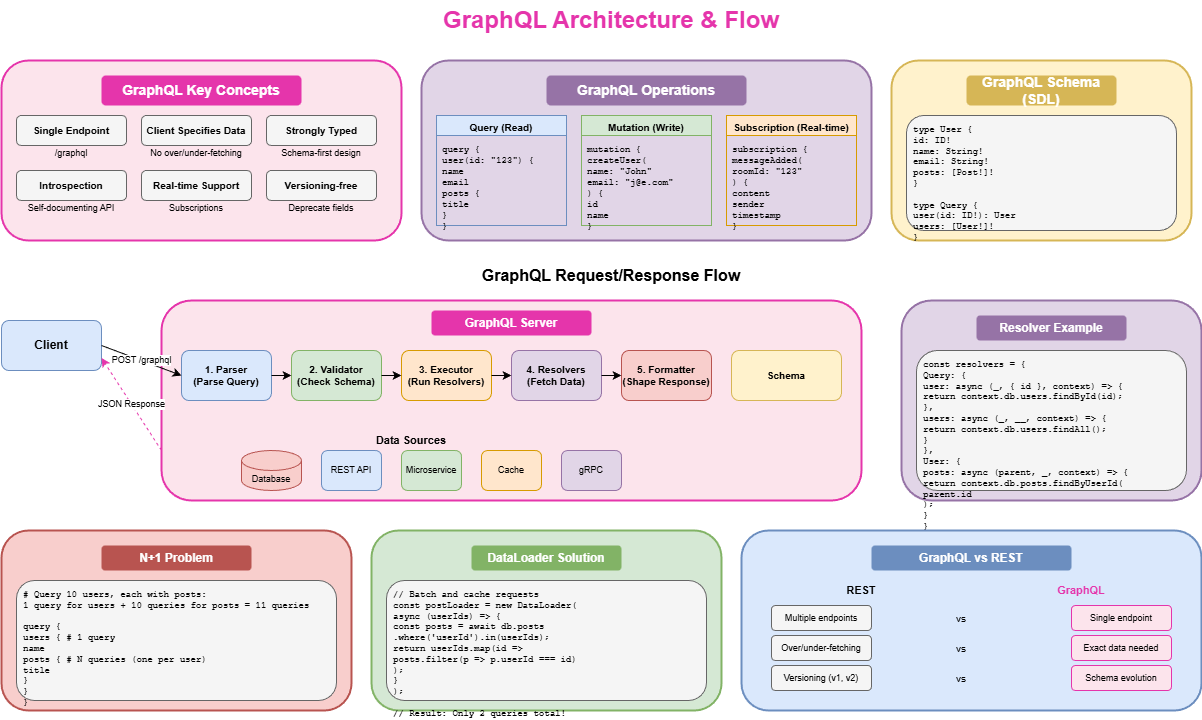

The diagram above was exported from draw.io. Its source (the exported page's mxGraphModel, read from the mxfile embedded in the PNG):
<mxGraphModel dx="2566" dy="1139" grid="1" gridSize="10" guides="1" tooltips="1" connect="1" arrows="1" fold="1" page="1" pageScale="1" pageWidth="1400" pageHeight="900" math="0" shadow="0">
  <root>
    <mxCell id="0" />
    <mxCell id="1" parent="0" />
    <mxCell id="title" value="GraphQL Architecture &amp; Flow" style="text;html=1;strokeColor=none;fillColor=none;align=center;verticalAlign=middle;whiteSpace=wrap;rounded=0;fontSize=24;fontStyle=1;fontColor=#E535AB;" parent="1" vertex="1">
      <mxGeometry x="450" y="20" width="400" height="40" as="geometry" />
    </mxCell>
    <mxCell id="concepts-box" value="" style="rounded=1;whiteSpace=wrap;html=1;fillColor=#fce4ec;strokeColor=#E535AB;strokeWidth=2;" parent="1" vertex="1">
      <mxGeometry x="40" y="80" width="400" height="180" as="geometry" />
    </mxCell>
    <mxCell id="concepts-title" value="GraphQL Key Concepts" style="text;html=1;strokeColor=none;fillColor=#E535AB;align=center;verticalAlign=middle;whiteSpace=wrap;rounded=1;fontSize=14;fontStyle=1;fontColor=#ffffff;" parent="1" vertex="1">
      <mxGeometry x="140" y="95" width="200" height="30" as="geometry" />
    </mxCell>
    <mxCell id="c1" value="Single Endpoint" style="rounded=1;whiteSpace=wrap;html=1;fillColor=#f5f5f5;strokeColor=#666666;fontSize=10;fontStyle=1;" parent="1" vertex="1">
      <mxGeometry x="55" y="135" width="110" height="30" as="geometry" />
    </mxCell>
    <mxCell id="c1-desc" value="/graphql" style="text;html=1;strokeColor=none;fillColor=none;align=center;verticalAlign=middle;whiteSpace=wrap;rounded=0;fontSize=9;" parent="1" vertex="1">
      <mxGeometry x="55" y="165" width="110" height="15" as="geometry" />
    </mxCell>
    <mxCell id="c2" value="Client Specifies Data" style="rounded=1;whiteSpace=wrap;html=1;fillColor=#f5f5f5;strokeColor=#666666;fontSize=10;fontStyle=1;" parent="1" vertex="1">
      <mxGeometry x="180" y="135" width="110" height="30" as="geometry" />
    </mxCell>
    <mxCell id="c2-desc" value="No over/under-fetching" style="text;html=1;strokeColor=none;fillColor=none;align=center;verticalAlign=middle;whiteSpace=wrap;rounded=0;fontSize=9;" parent="1" vertex="1">
      <mxGeometry x="180" y="165" width="110" height="15" as="geometry" />
    </mxCell>
    <mxCell id="c3" value="Strongly Typed" style="rounded=1;whiteSpace=wrap;html=1;fillColor=#f5f5f5;strokeColor=#666666;fontSize=10;fontStyle=1;" parent="1" vertex="1">
      <mxGeometry x="305" y="135" width="110" height="30" as="geometry" />
    </mxCell>
    <mxCell id="c3-desc" value="Schema-first design" style="text;html=1;strokeColor=none;fillColor=none;align=center;verticalAlign=middle;whiteSpace=wrap;rounded=0;fontSize=9;" parent="1" vertex="1">
      <mxGeometry x="305" y="165" width="110" height="15" as="geometry" />
    </mxCell>
    <mxCell id="c4" value="Introspection" style="rounded=1;whiteSpace=wrap;html=1;fillColor=#f5f5f5;strokeColor=#666666;fontSize=10;fontStyle=1;" parent="1" vertex="1">
      <mxGeometry x="55" y="190" width="110" height="30" as="geometry" />
    </mxCell>
    <mxCell id="c4-desc" value="Self-documenting API" style="text;html=1;strokeColor=none;fillColor=none;align=center;verticalAlign=middle;whiteSpace=wrap;rounded=0;fontSize=9;" parent="1" vertex="1">
      <mxGeometry x="55" y="220" width="110" height="15" as="geometry" />
    </mxCell>
    <mxCell id="c5" value="Real-time Support" style="rounded=1;whiteSpace=wrap;html=1;fillColor=#f5f5f5;strokeColor=#666666;fontSize=10;fontStyle=1;" parent="1" vertex="1">
      <mxGeometry x="180" y="190" width="110" height="30" as="geometry" />
    </mxCell>
    <mxCell id="c5-desc" value="Subscriptions" style="text;html=1;strokeColor=none;fillColor=none;align=center;verticalAlign=middle;whiteSpace=wrap;rounded=0;fontSize=9;" parent="1" vertex="1">
      <mxGeometry x="180" y="220" width="110" height="15" as="geometry" />
    </mxCell>
    <mxCell id="c6" value="Versioning-free" style="rounded=1;whiteSpace=wrap;html=1;fillColor=#f5f5f5;strokeColor=#666666;fontSize=10;fontStyle=1;" parent="1" vertex="1">
      <mxGeometry x="305" y="190" width="110" height="30" as="geometry" />
    </mxCell>
    <mxCell id="c6-desc" value="Deprecate fields" style="text;html=1;strokeColor=none;fillColor=none;align=center;verticalAlign=middle;whiteSpace=wrap;rounded=0;fontSize=9;" parent="1" vertex="1">
      <mxGeometry x="305" y="220" width="110" height="15" as="geometry" />
    </mxCell>
    <mxCell id="ops-box" value="" style="rounded=1;whiteSpace=wrap;html=1;fillColor=#e1d5e7;strokeColor=#9673a6;strokeWidth=2;" parent="1" vertex="1">
      <mxGeometry x="460" y="80" width="450" height="180" as="geometry" />
    </mxCell>
    <mxCell id="ops-title" value="GraphQL Operations" style="text;html=1;strokeColor=none;fillColor=#9673a6;align=center;verticalAlign=middle;whiteSpace=wrap;rounded=1;fontSize=14;fontStyle=1;fontColor=#ffffff;" parent="1" vertex="1">
      <mxGeometry x="585" y="95" width="200" height="30" as="geometry" />
    </mxCell>
    <mxCell id="query-box" value="Query (Read)" style="swimlane;fontStyle=1;align=center;verticalAlign=top;childLayout=stackLayout;horizontal=1;startSize=20;horizontalStack=0;resizeParent=1;resizeParentMax=0;resizeLast=0;collapsible=0;marginBottom=0;fillColor=#dae8fc;strokeColor=#6c8ebf;fontSize=10;" parent="1" vertex="1">
      <mxGeometry x="475" y="135" width="130" height="110" as="geometry" />
    </mxCell>
    <mxCell id="query-code" value="query {&#10;  user(id: &quot;123&quot;) {&#10;    name&#10;    email&#10;    posts {&#10;      title&#10;    }&#10;  }&#10;}" style="text;strokeColor=none;fillColor=none;align=left;verticalAlign=top;spacingLeft=4;spacingTop=2;overflow=hidden;rotatable=0;points=[[0,0.5],[1,0.5]];portConstraint=eastwest;fontSize=9;fontFamily=Courier New;" parent="query-box" vertex="1">
      <mxGeometry y="20" width="130" height="90" as="geometry" />
    </mxCell>
    <mxCell id="mutation-box" value="Mutation (Write)" style="swimlane;fontStyle=1;align=center;verticalAlign=top;childLayout=stackLayout;horizontal=1;startSize=20;horizontalStack=0;resizeParent=1;resizeParentMax=0;resizeLast=0;collapsible=0;marginBottom=0;fillColor=#d5e8d4;strokeColor=#82b366;fontSize=10;" parent="1" vertex="1">
      <mxGeometry x="620" y="135" width="130" height="110" as="geometry" />
    </mxCell>
    <mxCell id="mutation-code" value="mutation {&#10;  createUser(&#10;    name: &quot;John&quot;&#10;    email: &quot;j@e.com&quot;&#10;  ) {&#10;    id&#10;    name&#10;  }&#10;}" style="text;strokeColor=none;fillColor=none;align=left;verticalAlign=top;spacingLeft=4;spacingTop=2;overflow=hidden;rotatable=0;points=[[0,0.5],[1,0.5]];portConstraint=eastwest;fontSize=9;fontFamily=Courier New;" parent="mutation-box" vertex="1">
      <mxGeometry y="20" width="130" height="90" as="geometry" />
    </mxCell>
    <mxCell id="sub-box" value="Subscription (Real-time)" style="swimlane;fontStyle=1;align=center;verticalAlign=top;childLayout=stackLayout;horizontal=1;startSize=20;horizontalStack=0;resizeParent=1;resizeParentMax=0;resizeLast=0;collapsible=0;marginBottom=0;fillColor=#ffe6cc;strokeColor=#d79b00;fontSize=10;" parent="1" vertex="1">
      <mxGeometry x="765" y="135" width="130" height="110" as="geometry" />
    </mxCell>
    <mxCell id="sub-code" value="subscription {&#10;  messageAdded(&#10;    roomId: &quot;123&quot;&#10;  ) {&#10;    content&#10;    sender&#10;    timestamp&#10;  }&#10;}" style="text;strokeColor=none;fillColor=none;align=left;verticalAlign=top;spacingLeft=4;spacingTop=2;overflow=hidden;rotatable=0;points=[[0,0.5],[1,0.5]];portConstraint=eastwest;fontSize=9;fontFamily=Courier New;" parent="sub-box" vertex="1">
      <mxGeometry y="20" width="130" height="90" as="geometry" />
    </mxCell>
    <mxCell id="schema-box" value="" style="rounded=1;whiteSpace=wrap;html=1;fillColor=#fff2cc;strokeColor=#d6b656;strokeWidth=2;" parent="1" vertex="1">
      <mxGeometry x="930" y="80" width="300" height="180" as="geometry" />
    </mxCell>
    <mxCell id="schema-title" value="GraphQL Schema (SDL)" style="text;html=1;strokeColor=none;fillColor=#d6b656;align=center;verticalAlign=middle;whiteSpace=wrap;rounded=1;fontSize=14;fontStyle=1;fontColor=#ffffff;" parent="1" vertex="1">
      <mxGeometry x="1005" y="95" width="150" height="30" as="geometry" />
    </mxCell>
    <mxCell id="schema-code" value="type User {&#10;  id: ID!&#10;  name: String!&#10;  email: String!&#10;  posts: [Post!]!&#10;}&#10;&#10;type Query {&#10;  user(id: ID!): User&#10;  users: [User!]!&#10;}" style="text;html=1;strokeColor=#666666;fillColor=#f5f5f5;align=left;verticalAlign=top;whiteSpace=wrap;rounded=1;fontSize=9;fontFamily=Courier New;spacingLeft=5;spacingTop=3;" parent="1" vertex="1">
      <mxGeometry x="945" y="135" width="270" height="115" as="geometry" />
    </mxCell>
    <mxCell id="flow-title" value="GraphQL Request/Response Flow" style="text;html=1;strokeColor=none;fillColor=none;align=center;verticalAlign=middle;whiteSpace=wrap;rounded=0;fontSize=16;fontStyle=1;" parent="1" vertex="1">
      <mxGeometry x="500" y="280" width="300" height="30" as="geometry" />
    </mxCell>
    <mxCell id="client" value="Client" style="rounded=1;whiteSpace=wrap;html=1;fillColor=#dae8fc;strokeColor=#6c8ebf;fontSize=12;fontStyle=1;" parent="1" vertex="1">
      <mxGeometry x="40" y="340" width="100" height="50" as="geometry" />
    </mxCell>
    <mxCell id="server-box" value="" style="rounded=1;whiteSpace=wrap;html=1;fillColor=#fce4ec;strokeColor=#E535AB;strokeWidth=2;" parent="1" vertex="1">
      <mxGeometry x="200" y="320" width="700" height="200" as="geometry" />
    </mxCell>
    <mxCell id="server-title" value="GraphQL Server" style="text;html=1;strokeColor=none;fillColor=#E535AB;align=center;verticalAlign=middle;whiteSpace=wrap;rounded=1;fontSize=12;fontStyle=1;fontColor=#ffffff;" parent="1" vertex="1">
      <mxGeometry x="470" y="330" width="160" height="25" as="geometry" />
    </mxCell>
    <mxCell id="parser" value="1. Parser&#10;(Parse Query)" style="rounded=1;whiteSpace=wrap;html=1;fillColor=#dae8fc;strokeColor=#6c8ebf;fontSize=10;fontStyle=1;" parent="1" vertex="1">
      <mxGeometry x="220" y="370" width="90" height="50" as="geometry" />
    </mxCell>
    <mxCell id="validator" value="2. Validator&#10;(Check Schema)" style="rounded=1;whiteSpace=wrap;html=1;fillColor=#d5e8d4;strokeColor=#82b366;fontSize=10;fontStyle=1;" parent="1" vertex="1">
      <mxGeometry x="330" y="370" width="90" height="50" as="geometry" />
    </mxCell>
    <mxCell id="executor" value="3. Executor&#10;(Run Resolvers)" style="rounded=1;whiteSpace=wrap;html=1;fillColor=#ffe6cc;strokeColor=#d79b00;fontSize=10;fontStyle=1;" parent="1" vertex="1">
      <mxGeometry x="440" y="370" width="90" height="50" as="geometry" />
    </mxCell>
    <mxCell id="resolvers" value="4. Resolvers&#10;(Fetch Data)" style="rounded=1;whiteSpace=wrap;html=1;fillColor=#e1d5e7;strokeColor=#9673a6;fontSize=10;fontStyle=1;" parent="1" vertex="1">
      <mxGeometry x="550" y="370" width="90" height="50" as="geometry" />
    </mxCell>
    <mxCell id="formatter" value="5. Formatter&#10;(Shape Response)" style="rounded=1;whiteSpace=wrap;html=1;fillColor=#f8cecc;strokeColor=#b85450;fontSize=10;fontStyle=1;" parent="1" vertex="1">
      <mxGeometry x="660" y="370" width="90" height="50" as="geometry" />
    </mxCell>
    <mxCell id="schema-layer" value="Schema" style="rounded=1;whiteSpace=wrap;html=1;fillColor=#fff2cc;strokeColor=#d6b656;fontSize=10;fontStyle=1;" parent="1" vertex="1">
      <mxGeometry x="770" y="370" width="110" height="50" as="geometry" />
    </mxCell>
    <mxCell id="ds-title" value="Data Sources" style="text;html=1;strokeColor=none;fillColor=none;align=center;verticalAlign=middle;whiteSpace=wrap;rounded=0;fontSize=11;fontStyle=1;" parent="1" vertex="1">
      <mxGeometry x="400" y="450" width="100" height="20" as="geometry" />
    </mxCell>
    <mxCell id="ds-db" value="Database" style="shape=cylinder3;whiteSpace=wrap;html=1;boundedLbl=1;backgroundOutline=1;size=10;fillColor=#f8cecc;strokeColor=#b85450;fontSize=9;" parent="1" vertex="1">
      <mxGeometry x="280" y="470" width="60" height="40" as="geometry" />
    </mxCell>
    <mxCell id="ds-api" value="REST API" style="rounded=1;whiteSpace=wrap;html=1;fillColor=#dae8fc;strokeColor=#6c8ebf;fontSize=9;" parent="1" vertex="1">
      <mxGeometry x="360" y="470" width="60" height="40" as="geometry" />
    </mxCell>
    <mxCell id="ds-micro" value="Microservice" style="rounded=1;whiteSpace=wrap;html=1;fillColor=#d5e8d4;strokeColor=#82b366;fontSize=9;" parent="1" vertex="1">
      <mxGeometry x="440" y="470" width="60" height="40" as="geometry" />
    </mxCell>
    <mxCell id="ds-cache" value="Cache" style="rounded=1;whiteSpace=wrap;html=1;fillColor=#ffe6cc;strokeColor=#d79b00;fontSize=9;" parent="1" vertex="1">
      <mxGeometry x="520" y="470" width="60" height="40" as="geometry" />
    </mxCell>
    <mxCell id="ds-grpc" value="gRPC" style="rounded=1;whiteSpace=wrap;html=1;fillColor=#e1d5e7;strokeColor=#9673a6;fontSize=9;" parent="1" vertex="1">
      <mxGeometry x="600" y="470" width="60" height="40" as="geometry" />
    </mxCell>
    <mxCell id="arr1" value="POST /graphql" style="endArrow=classic;html=1;exitX=1;exitY=0.5;exitDx=0;exitDy=0;entryX=0;entryY=0.5;entryDx=0;entryDy=0;fontSize=9;" parent="1" source="client" target="parser" edge="1">
      <mxGeometry relative="1" as="geometry" />
    </mxCell>
    <mxCell id="arr2" value="" style="endArrow=classic;html=1;exitX=1;exitY=0.5;exitDx=0;exitDy=0;entryX=0;entryY=0.5;entryDx=0;entryDy=0;" parent="1" source="parser" target="validator" edge="1">
      <mxGeometry relative="1" as="geometry" />
    </mxCell>
    <mxCell id="arr3" value="" style="endArrow=classic;html=1;exitX=1;exitY=0.5;exitDx=0;exitDy=0;entryX=0;entryY=0.5;entryDx=0;entryDy=0;" parent="1" source="validator" target="executor" edge="1">
      <mxGeometry relative="1" as="geometry" />
    </mxCell>
    <mxCell id="arr4" value="" style="endArrow=classic;html=1;exitX=1;exitY=0.5;exitDx=0;exitDy=0;entryX=0;entryY=0.5;entryDx=0;entryDy=0;" parent="1" source="executor" target="resolvers" edge="1">
      <mxGeometry relative="1" as="geometry" />
    </mxCell>
    <mxCell id="arr5" value="" style="endArrow=classic;html=1;exitX=1;exitY=0.5;exitDx=0;exitDy=0;entryX=0;entryY=0.5;entryDx=0;entryDy=0;" parent="1" source="resolvers" target="formatter" edge="1">
      <mxGeometry relative="1" as="geometry" />
    </mxCell>
    <mxCell id="arr-resp" value="JSON Response" style="endArrow=classic;html=1;dashed=1;strokeColor=#E535AB;fontSize=9;exitX=0;exitY=0.75;exitDx=0;exitDy=0;entryX=1;entryY=0.75;entryDx=0;entryDy=0;" parent="1" source="server-box" target="client" edge="1">
      <mxGeometry relative="1" as="geometry" />
    </mxCell>
    <mxCell id="resolver-box" value="" style="rounded=1;whiteSpace=wrap;html=1;fillColor=#e1d5e7;strokeColor=#9673a6;strokeWidth=2;" parent="1" vertex="1">
      <mxGeometry x="940" y="320" width="300" height="200" as="geometry" />
    </mxCell>
    <mxCell id="resolver-title" value="Resolver Example" style="text;html=1;strokeColor=none;fillColor=#9673a6;align=center;verticalAlign=middle;whiteSpace=wrap;rounded=1;fontSize=12;fontStyle=1;fontColor=#ffffff;" parent="1" vertex="1">
      <mxGeometry x="1015" y="335" width="150" height="25" as="geometry" />
    </mxCell>
    <mxCell id="resolver-code" value="const resolvers = {&#10;  Query: {&#10;    user: async (_, { id }, context) =&gt; {&#10;      return context.db.users.findById(id);&#10;    },&#10;    users: async (_, __, context) =&gt; {&#10;      return context.db.users.findAll();&#10;    }&#10;  },&#10;  User: {&#10;    posts: async (parent, _, context) =&gt; {&#10;      return context.db.posts.findByUserId(&#10;        parent.id&#10;      );&#10;    }&#10;  }&#10;};" style="text;html=1;strokeColor=#666666;fillColor=#f5f5f5;align=left;verticalAlign=top;whiteSpace=wrap;rounded=1;fontSize=9;fontFamily=Courier New;spacingLeft=5;spacingTop=3;" parent="1" vertex="1">
      <mxGeometry x="955" y="370" width="270" height="140" as="geometry" />
    </mxCell>
    <mxCell id="n1-box" value="" style="rounded=1;whiteSpace=wrap;html=1;fillColor=#f8cecc;strokeColor=#b85450;strokeWidth=2;" parent="1" vertex="1">
      <mxGeometry x="40" y="550" width="350" height="180" as="geometry" />
    </mxCell>
    <mxCell id="n1-title" value="N+1 Problem" style="text;html=1;strokeColor=none;fillColor=#b85450;align=center;verticalAlign=middle;whiteSpace=wrap;rounded=1;fontSize=12;fontStyle=1;fontColor=#ffffff;" parent="1" vertex="1">
      <mxGeometry x="140" y="565" width="150" height="25" as="geometry" />
    </mxCell>
    <mxCell id="n1-problem" value="# Query 10 users, each with posts:&#10;1 query for users + 10 queries for posts = 11 queries&#10;&#10;query {&#10;  users {      # 1 query&#10;    name&#10;    posts {    # N queries (one per user)&#10;      title&#10;    }&#10;  }&#10;}" style="text;html=1;strokeColor=#666666;fillColor=#f5f5f5;align=left;verticalAlign=top;whiteSpace=wrap;rounded=1;fontSize=9;fontFamily=Courier New;spacingLeft=5;spacingTop=3;" parent="1" vertex="1">
      <mxGeometry x="55" y="600" width="320" height="120" as="geometry" />
    </mxCell>
    <mxCell id="dl-box" value="" style="rounded=1;whiteSpace=wrap;html=1;fillColor=#d5e8d4;strokeColor=#82b366;strokeWidth=2;" parent="1" vertex="1">
      <mxGeometry x="410" y="550" width="350" height="180" as="geometry" />
    </mxCell>
    <mxCell id="dl-title" value="DataLoader Solution" style="text;html=1;strokeColor=none;fillColor=#82b366;align=center;verticalAlign=middle;whiteSpace=wrap;rounded=1;fontSize=12;fontStyle=1;fontColor=#ffffff;" parent="1" vertex="1">
      <mxGeometry x="510" y="565" width="150" height="25" as="geometry" />
    </mxCell>
    <mxCell id="dl-code" value="// Batch and cache requests&#10;const postLoader = new DataLoader(&#10;  async (userIds) =&gt; {&#10;    const posts = await db.posts&#10;      .where('userId').in(userIds);&#10;    return userIds.map(id =&gt; &#10;      posts.filter(p =&gt; p.userId === id)&#10;    );&#10;  }&#10;);&#10;&#10;// Result: Only 2 queries total!" style="text;html=1;strokeColor=#666666;fillColor=#f5f5f5;align=left;verticalAlign=top;whiteSpace=wrap;rounded=1;fontSize=9;fontFamily=Courier New;spacingLeft=5;spacingTop=3;" parent="1" vertex="1">
      <mxGeometry x="425" y="600" width="320" height="120" as="geometry" />
    </mxCell>
    <mxCell id="compare-box" value="" style="rounded=1;whiteSpace=wrap;html=1;fillColor=#dae8fc;strokeColor=#6c8ebf;strokeWidth=2;" parent="1" vertex="1">
      <mxGeometry x="780" y="550" width="460" height="180" as="geometry" />
    </mxCell>
    <mxCell id="compare-title" value="GraphQL vs REST" style="text;html=1;strokeColor=none;fillColor=#6c8ebf;align=center;verticalAlign=middle;whiteSpace=wrap;rounded=1;fontSize=12;fontStyle=1;fontColor=#ffffff;" parent="1" vertex="1">
      <mxGeometry x="910" y="565" width="200" height="25" as="geometry" />
    </mxCell>
    <mxCell id="rest-col" value="REST" style="text;html=1;strokeColor=none;fillColor=none;align=center;verticalAlign=middle;whiteSpace=wrap;rounded=0;fontSize=11;fontStyle=1;" parent="1" vertex="1">
      <mxGeometry x="850" y="600" width="100" height="20" as="geometry" />
    </mxCell>
    <mxCell id="gql-col" value="GraphQL" style="text;html=1;strokeColor=none;fillColor=none;align=center;verticalAlign=middle;whiteSpace=wrap;rounded=0;fontSize=11;fontStyle=1;fontColor=#E535AB;" parent="1" vertex="1">
      <mxGeometry x="1070" y="600" width="100" height="20" as="geometry" />
    </mxCell>
    <mxCell id="c-endpoints" value="Multiple endpoints" style="rounded=1;whiteSpace=wrap;html=1;fillColor=#f5f5f5;strokeColor=#666666;fontSize=9;" parent="1" vertex="1">
      <mxGeometry x="810" y="625" width="100" height="25" as="geometry" />
    </mxCell>
    <mxCell id="c-endpoints2" value="Single endpoint" style="rounded=1;whiteSpace=wrap;html=1;fillColor=#fce4ec;strokeColor=#E535AB;fontSize=9;" parent="1" vertex="1">
      <mxGeometry x="1110" y="625" width="100" height="25" as="geometry" />
    </mxCell>
    <mxCell id="c-fetch" value="Over/under-fetching" style="rounded=1;whiteSpace=wrap;html=1;fillColor=#f5f5f5;strokeColor=#666666;fontSize=9;" parent="1" vertex="1">
      <mxGeometry x="810" y="655" width="100" height="25" as="geometry" />
    </mxCell>
    <mxCell id="c-fetch2" value="Exact data needed" style="rounded=1;whiteSpace=wrap;html=1;fillColor=#fce4ec;strokeColor=#E535AB;fontSize=9;" parent="1" vertex="1">
      <mxGeometry x="1110" y="655" width="100" height="25" as="geometry" />
    </mxCell>
    <mxCell id="c-version" value="Versioning (v1, v2)" style="rounded=1;whiteSpace=wrap;html=1;fillColor=#f5f5f5;strokeColor=#666666;fontSize=9;" parent="1" vertex="1">
      <mxGeometry x="810" y="685" width="100" height="25" as="geometry" />
    </mxCell>
    <mxCell id="c-version2" value="Schema evolution" style="rounded=1;whiteSpace=wrap;html=1;fillColor=#fce4ec;strokeColor=#E535AB;fontSize=9;" parent="1" vertex="1">
      <mxGeometry x="1110" y="685" width="100" height="25" as="geometry" />
    </mxCell>
    <mxCell id="c-vs" value="vs" style="text;html=1;strokeColor=none;fillColor=none;align=center;verticalAlign=middle;whiteSpace=wrap;rounded=0;fontSize=10;" parent="1" vertex="1">
      <mxGeometry x="985" y="625" width="30" height="25" as="geometry" />
    </mxCell>
    <mxCell id="c-vs2" value="vs" style="text;html=1;strokeColor=none;fillColor=none;align=center;verticalAlign=middle;whiteSpace=wrap;rounded=0;fontSize=10;" parent="1" vertex="1">
      <mxGeometry x="985" y="655" width="30" height="25" as="geometry" />
    </mxCell>
    <mxCell id="c-vs3" value="vs" style="text;html=1;strokeColor=none;fillColor=none;align=center;verticalAlign=middle;whiteSpace=wrap;rounded=0;fontSize=10;" parent="1" vertex="1">
      <mxGeometry x="985" y="685" width="30" height="25" as="geometry" />
    </mxCell>
  </root>
</mxGraphModel>